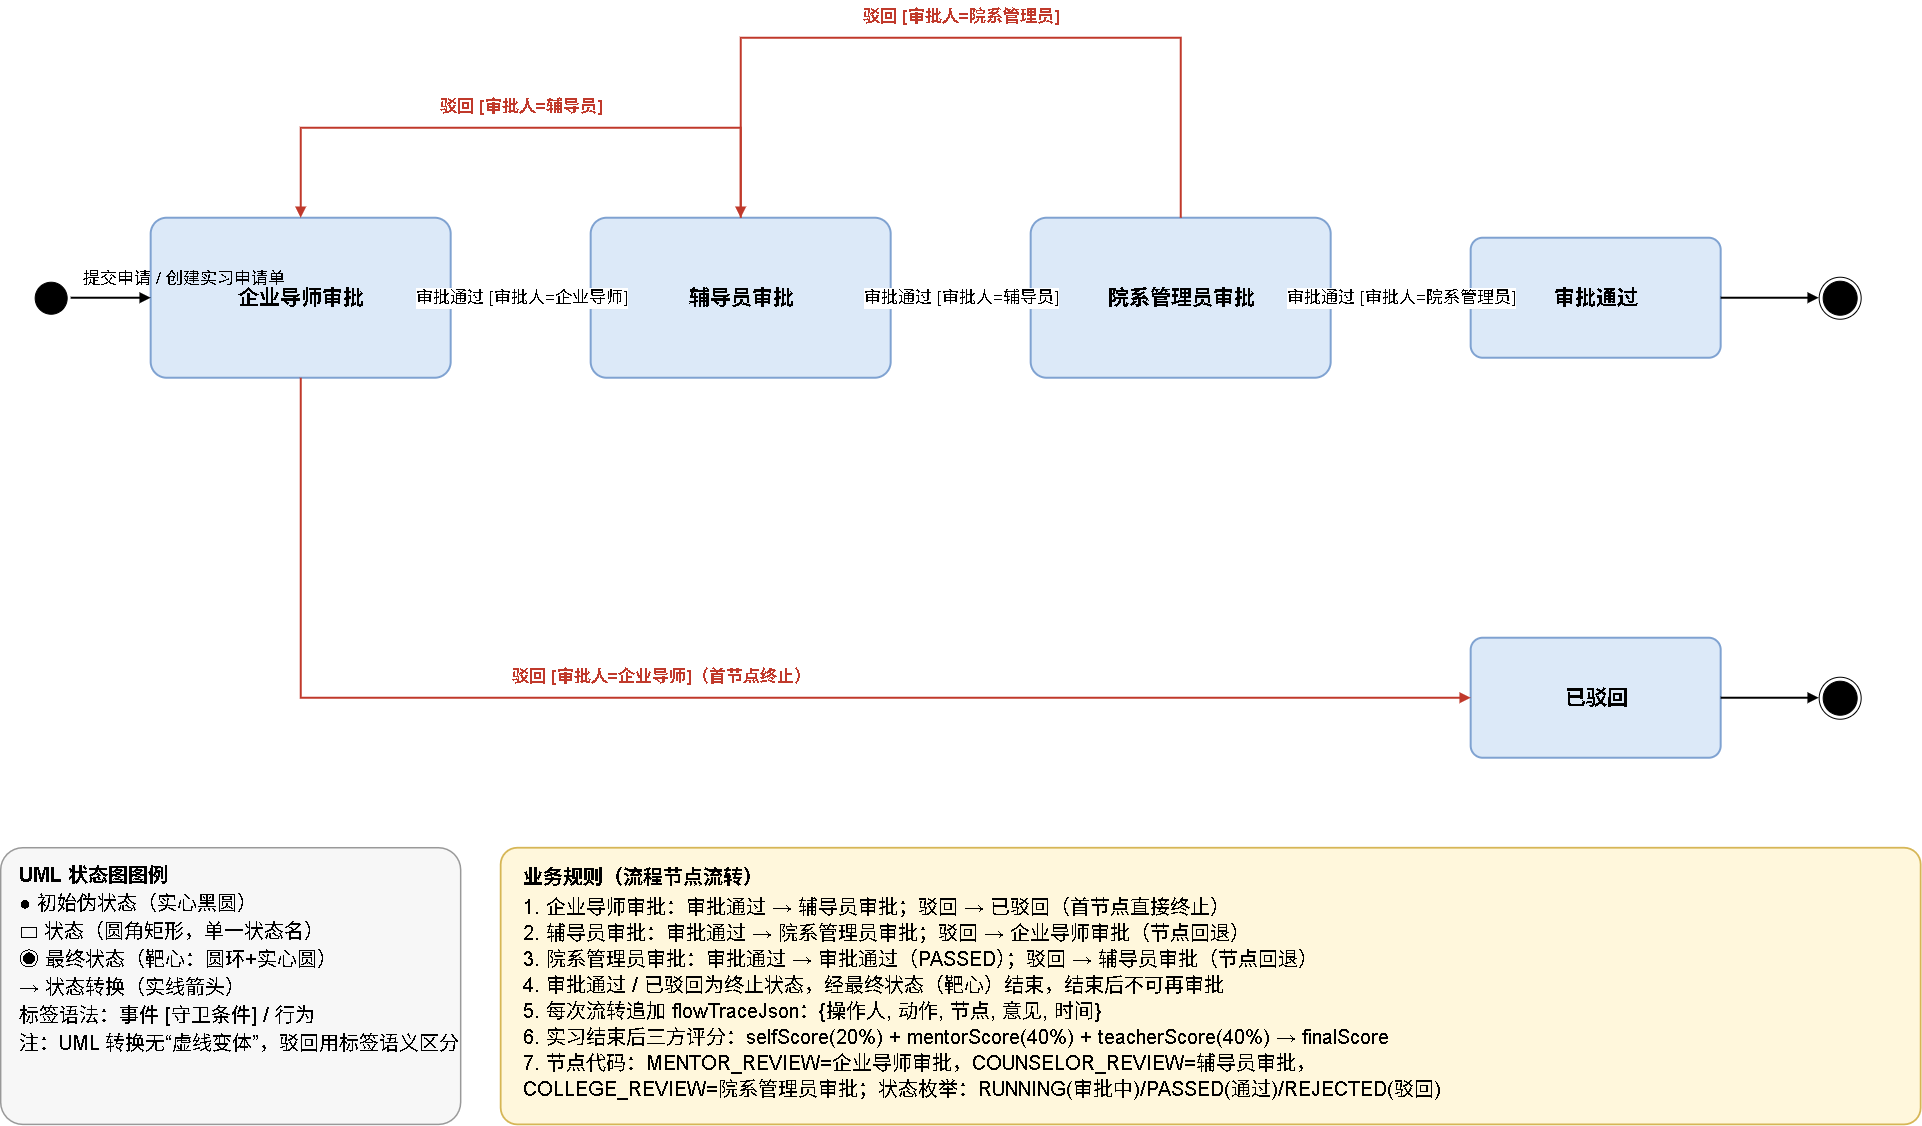

The diagram above was exported from draw.io. Its source (the exported page's mxGraphModel, read from the mxfile embedded in the PNG):
<mxGraphModel dx="3988" dy="1938" grid="1" gridSize="10" guides="1" tooltips="1" connect="1" arrows="1" fold="1" page="1" pageScale="1" pageWidth="1100" pageHeight="800" math="0" shadow="0">
  <root>
    <mxCell id="0" />
    <mxCell id="1" parent="0" />
    <mxCell id="kToHWR6iV_x13prY6P3H-270" parent="1" style="ellipse;html=1;shape=startState;fillColor=#000000;strokeColor=#000000;" vertex="1">
      <mxGeometry height="40" width="40" x="-117.3333740234375" y="873.3333740234375" as="geometry" />
    </mxCell>
    <mxCell id="kToHWR6iV_x13prY6P3H-271" parent="1" style="ellipse;html=1;shape=endState;fillColor=#000000;strokeColor=#000000;" vertex="1">
      <mxGeometry height="42" width="42" x="1670.6666259765625" y="872.3333740234375" as="geometry" />
    </mxCell>
    <mxCell id="kToHWR6iV_x13prY6P3H-272" parent="1" style="ellipse;html=1;shape=endState;fillColor=#000000;strokeColor=#000000;" vertex="1">
      <mxGeometry height="42" width="42" x="1670.6666259765625" y="1272.3333740234375" as="geometry" />
    </mxCell>
    <mxCell id="kToHWR6iV_x13prY6P3H-273" parent="1" style="rounded=1;arcSize=10;whiteSpace=wrap;html=1;fillColor=#DCE9F8;strokeColor=#7FA2D1;strokeWidth=2;fontSize=21;fontStyle=1;" value="企业导师审批" vertex="1">
      <mxGeometry height="160" width="300" x="2.6666259765625" y="813.3333740234375" as="geometry" />
    </mxCell>
    <mxCell id="kToHWR6iV_x13prY6P3H-274" parent="1" style="rounded=1;arcSize=10;whiteSpace=wrap;html=1;fillColor=#DCE9F8;strokeColor=#7FA2D1;strokeWidth=2;fontSize=21;fontStyle=1;" value="辅导员审批" vertex="1">
      <mxGeometry height="160" width="300" x="442.6666259765625" y="813.3333740234375" as="geometry" />
    </mxCell>
    <mxCell id="kToHWR6iV_x13prY6P3H-275" parent="1" style="rounded=1;arcSize=10;whiteSpace=wrap;html=1;fillColor=#DCE9F8;strokeColor=#7FA2D1;strokeWidth=2;fontSize=21;fontStyle=1;" value="院系管理员审批" vertex="1">
      <mxGeometry height="160" width="300" x="882.6666259765625" y="813.3333740234375" as="geometry" />
    </mxCell>
    <mxCell id="kToHWR6iV_x13prY6P3H-276" parent="1" style="rounded=1;arcSize=10;whiteSpace=wrap;html=1;fillColor=#DCE9F8;strokeColor=#7FA2D1;strokeWidth=2;fontSize=21;fontStyle=1;" value="审批通过" vertex="1">
      <mxGeometry height="120" width="250" x="1322.6666259765625" y="833.3333740234375" as="geometry" />
    </mxCell>
    <mxCell id="kToHWR6iV_x13prY6P3H-277" parent="1" style="rounded=1;arcSize=10;whiteSpace=wrap;html=1;fillColor=#DCE9F8;strokeColor=#7FA2D1;strokeWidth=2;fontSize=21;fontStyle=1;" value="已驳回" vertex="1">
      <mxGeometry height="120" width="250" x="1322.6666259765625" y="1233.3333740234375" as="geometry" />
    </mxCell>
    <mxCell id="kToHWR6iV_x13prY6P3H-278" edge="1" parent="1" source="kToHWR6iV_x13prY6P3H-270" style="edgeStyle=none;html=1;endArrow=block;endFill=1;strokeWidth=2;fontSize=17;labelBackgroundColor=#FFFFFF;exitX=1;exitY=0.5;exitDx=0;exitDy=0;entryX=0;entryY=0.5;entryDx=0;entryDy=0;" target="kToHWR6iV_x13prY6P3H-273">
      <mxGeometry relative="1" as="geometry" />
    </mxCell>
    <mxCell id="kToHWR6iV_x13prY6P3H-279" edge="1" parent="1" source="kToHWR6iV_x13prY6P3H-273" style="edgeStyle=none;html=1;endArrow=block;endFill=1;strokeWidth=2;fontSize=17;labelBackgroundColor=#FFFFFF;exitX=1;exitY=0.5;exitDx=0;exitDy=0;entryX=0;entryY=0.5;entryDx=0;entryDy=0;" target="kToHWR6iV_x13prY6P3H-274" value="审批通过 [审批人=企业导师]">
      <mxGeometry relative="1" as="geometry" />
    </mxCell>
    <mxCell id="kToHWR6iV_x13prY6P3H-280" edge="1" parent="1" source="kToHWR6iV_x13prY6P3H-274" style="edgeStyle=none;html=1;endArrow=block;endFill=1;strokeWidth=2;fontSize=17;labelBackgroundColor=#FFFFFF;exitX=1;exitY=0.5;exitDx=0;exitDy=0;entryX=0;entryY=0.5;entryDx=0;entryDy=0;" target="kToHWR6iV_x13prY6P3H-275" value="审批通过 [审批人=辅导员]">
      <mxGeometry relative="1" as="geometry" />
    </mxCell>
    <mxCell id="kToHWR6iV_x13prY6P3H-281" edge="1" parent="1" source="kToHWR6iV_x13prY6P3H-275" style="edgeStyle=none;html=1;endArrow=block;endFill=1;strokeWidth=2;fontSize=17;labelBackgroundColor=#FFFFFF;exitX=1;exitY=0.5;exitDx=0;exitDy=0;entryX=0;entryY=0.5;entryDx=0;entryDy=0;" target="kToHWR6iV_x13prY6P3H-276" value="审批通过 [审批人=院系管理员]">
      <mxGeometry relative="1" as="geometry" />
    </mxCell>
    <mxCell id="kToHWR6iV_x13prY6P3H-282" edge="1" parent="1" source="kToHWR6iV_x13prY6P3H-276" style="edgeStyle=none;html=1;endArrow=block;endFill=1;strokeWidth=2;fontSize=17;labelBackgroundColor=#FFFFFF;exitX=1;exitY=0.5;exitDx=0;exitDy=0;entryX=0;entryY=0.5;entryDx=0;entryDy=0;" target="kToHWR6iV_x13prY6P3H-271">
      <mxGeometry relative="1" as="geometry" />
    </mxCell>
    <mxCell id="kToHWR6iV_x13prY6P3H-283" edge="1" parent="1" source="kToHWR6iV_x13prY6P3H-277" style="edgeStyle=none;html=1;endArrow=block;endFill=1;strokeWidth=2;fontSize=17;labelBackgroundColor=#FFFFFF;exitX=1;exitY=0.5;exitDx=0;exitDy=0;entryX=0;entryY=0.5;entryDx=0;entryDy=0;" target="kToHWR6iV_x13prY6P3H-272">
      <mxGeometry relative="1" as="geometry" />
    </mxCell>
    <mxCell id="kToHWR6iV_x13prY6P3H-284" parent="1" style="text;html=1;fontSize=17;align=left;" value="提交申请 / 创建实习申请单" vertex="1">
      <mxGeometry height="22" width="260" x="-67.3333740234375" y="857.3333740234375" as="geometry" />
    </mxCell>
    <mxCell id="kToHWR6iV_x13prY6P3H-285" edge="1" parent="1" source="kToHWR6iV_x13prY6P3H-274" style="edgeStyle=orthogonalEdgeStyle;rounded=0;html=1;endArrow=block;endFill=1;strokeColor=#C0392B;strokeWidth=2;exitX=0.5;exitY=0;exitDx=0;exitDy=0;entryX=0.5;entryY=0;entryDx=0;entryDy=0;" target="kToHWR6iV_x13prY6P3H-273">
      <mxGeometry relative="1" as="geometry">
        <Array as="points">
          <mxPoint x="592.6666259765625" y="723.3333740234375" />
          <mxPoint x="152.6666259765625" y="723.3333740234375" />
        </Array>
      </mxGeometry>
    </mxCell>
    <mxCell id="kToHWR6iV_x13prY6P3H-286" parent="1" style="text;html=1;fontSize=17;align=center;fontStyle=1;fontColor=#C0392B;" value="驳回 [审批人=辅导员]" vertex="1">
      <mxGeometry height="24" width="400" x="172.6666259765625" y="685.3333740234375" as="geometry" />
    </mxCell>
    <mxCell id="kToHWR6iV_x13prY6P3H-287" edge="1" parent="1" source="kToHWR6iV_x13prY6P3H-275" style="edgeStyle=orthogonalEdgeStyle;rounded=0;html=1;endArrow=block;endFill=1;strokeColor=#C0392B;strokeWidth=2;exitX=0.5;exitY=0;exitDx=0;exitDy=0;entryX=0.5;entryY=0;entryDx=0;entryDy=0;" target="kToHWR6iV_x13prY6P3H-274">
      <mxGeometry relative="1" as="geometry">
        <Array as="points">
          <mxPoint x="1032.6666259765625" y="633.3333740234375" />
          <mxPoint x="592.6666259765625" y="633.3333740234375" />
        </Array>
      </mxGeometry>
    </mxCell>
    <mxCell id="kToHWR6iV_x13prY6P3H-288" parent="1" style="text;html=1;fontSize=17;align=center;fontStyle=1;fontColor=#C0392B;" value="驳回 [审批人=院系管理员]" vertex="1">
      <mxGeometry height="24" width="400" x="612.6666259765625" y="595.3333740234375" as="geometry" />
    </mxCell>
    <mxCell id="kToHWR6iV_x13prY6P3H-289" edge="1" parent="1" source="kToHWR6iV_x13prY6P3H-273" style="edgeStyle=orthogonalEdgeStyle;rounded=0;html=1;endArrow=block;endFill=1;strokeColor=#C0392B;strokeWidth=2;exitX=0.5;exitY=1;exitDx=0;exitDy=0;entryX=0;entryY=0.5;entryDx=0;entryDy=0;" target="kToHWR6iV_x13prY6P3H-277">
      <mxGeometry relative="1" as="geometry">
        <Array as="points">
          <mxPoint x="152.6666259765625" y="1293.3333740234375" />
        </Array>
      </mxGeometry>
    </mxCell>
    <mxCell id="kToHWR6iV_x13prY6P3H-290" parent="1" style="text;html=1;fontSize=17;align=center;fontStyle=1;fontColor=#C0392B;" value="驳回 [审批人=企业导师]（首节点终止）" vertex="1">
      <mxGeometry height="24" width="400" x="312.6666259765625" y="1255.3333740234375" as="geometry" />
    </mxCell>
    <mxCell id="kToHWR6iV_x13prY6P3H-291" parent="1" style="rounded=1;arcSize=8;whiteSpace=wrap;html=1;verticalAlign=top;align=left;fillColor=#F7F7F7;strokeColor=#999999;strokeWidth=1.5;" value="&lt;p style=&quot;margin:8px 0 4px 16px;text-align:left&quot;&gt;&lt;b&gt;&lt;font style=&quot;font-size: 20px;&quot;&gt;UML 状态图图例&lt;/font&gt;&lt;/b&gt;&lt;/p&gt;&lt;p style=&quot;margin:4px 0 4px 16px;text-align:left;font-size:16&quot;&gt;&lt;font style=&quot;font-size: 20px;&quot;&gt;● 初始伪状态（实心黑圆）&lt;/font&gt;&lt;/p&gt;&lt;p style=&quot;margin:4px 0 4px 16px;text-align:left;font-size:16&quot;&gt;&lt;font style=&quot;font-size: 20px;&quot;&gt;▭ 状态（圆角矩形，单一状态名）&lt;/font&gt;&lt;/p&gt;&lt;p style=&quot;margin:4px 0 4px 16px;text-align:left;font-size:16&quot;&gt;&lt;font style=&quot;font-size: 20px;&quot;&gt;◉ 最终状态（靶心：圆环+实心圆）&lt;/font&gt;&lt;/p&gt;&lt;p style=&quot;margin:4px 0 4px 16px;text-align:left;font-size:16&quot;&gt;&lt;font style=&quot;font-size: 20px;&quot;&gt;→ 状态转换（实线箭头）&lt;/font&gt;&lt;/p&gt;&lt;p style=&quot;margin:4px 0 4px 16px;text-align:left;font-size:16&quot;&gt;&lt;font style=&quot;font-size: 20px;&quot;&gt;标签语法：事件 [守卫条件] / 行为&lt;/font&gt;&lt;/p&gt;&lt;p style=&quot;margin:4px 0 8px 16px;text-align:left;font-size:15&quot;&gt;&lt;font style=&quot;font-size: 20px;&quot;&gt;注：UML 转换无“虚线变体”，驳回用标签语义区分&lt;/font&gt;&lt;/p&gt;" vertex="1">
      <mxGeometry height="276.67" width="460" x="-147.33" y="1443.33" as="geometry" />
    </mxCell>
    <mxCell id="kToHWR6iV_x13prY6P3H-292" parent="1" style="rounded=1;arcSize=6;whiteSpace=wrap;html=1;verticalAlign=top;align=left;fillColor=#FFF7DC;strokeColor=#D6B656;strokeWidth=1.8;" value="&lt;p style=&quot;margin:10px 0 6px 20px;text-align:left&quot;&gt;&lt;b&gt;&lt;font style=&quot;font-size: 20px;&quot;&gt;业务规则（流程节点流转）&lt;/font&gt;&lt;/b&gt;&lt;/p&gt;&lt;p style=&quot;margin:2px 0 2px 20px;text-align:left;font-size:16&quot;&gt;&lt;font style=&quot;font-size: 20px;&quot;&gt;1. 企业导师审批：审批通过 → 辅导员审批；驳回 → 已驳回（首节点直接终止）&lt;/font&gt;&lt;/p&gt;&lt;p style=&quot;margin:2px 0 2px 20px;text-align:left;font-size:16&quot;&gt;&lt;font style=&quot;font-size: 20px;&quot;&gt;2. 辅导员审批：审批通过 → 院系管理员审批；驳回 → 企业导师审批（节点回退）&lt;/font&gt;&lt;/p&gt;&lt;p style=&quot;margin:2px 0 2px 20px;text-align:left;font-size:16&quot;&gt;&lt;font style=&quot;font-size: 20px;&quot;&gt;3. 院系管理员审批：审批通过 → 审批通过（PASSED）；驳回 → 辅导员审批（节点回退）&lt;/font&gt;&lt;/p&gt;&lt;p style=&quot;margin:2px 0 2px 20px;text-align:left;font-size:16&quot;&gt;&lt;font style=&quot;font-size: 20px;&quot;&gt;4. 审批通过 / 已驳回为终止状态，经最终状态（靶心）结束，结束后不可再审批&lt;/font&gt;&lt;/p&gt;&lt;p style=&quot;margin:2px 0 2px 20px;text-align:left;font-size:16&quot;&gt;&lt;font style=&quot;font-size: 20px;&quot;&gt;5. 每次流转追加 flowTraceJson：{操作人, 动作, 节点, 意见, 时间}&lt;/font&gt;&lt;/p&gt;&lt;p style=&quot;margin:2px 0 2px 20px;text-align:left;font-size:16&quot;&gt;&lt;font style=&quot;font-size: 20px;&quot;&gt;6. 实习结束后三方评分：selfScore(20%) + mentorScore(40%) + teacherScore(40%) → finalScore&lt;/font&gt;&lt;/p&gt;&lt;p style=&quot;margin:2px 0 2px 20px;text-align:left;font-size:16&quot;&gt;&lt;font style=&quot;font-size: 20px;&quot;&gt;7. 节点代码：MENTOR_REVIEW=企业导师审批，COUNSELOR_REVIEW=辅导员审批，&lt;/font&gt;&lt;/p&gt;&lt;p style=&quot;margin:2px 0 2px 20px;text-align:left;font-size:16&quot;&gt;&lt;font style=&quot;font-size: 20px;&quot;&gt;    COLLEGE_REVIEW=院系管理员审批；状态枚举：RUNNING(审批中)/PASSED(通过)/REJECTED(驳回)&lt;/font&gt;&lt;/p&gt;" vertex="1">
      <mxGeometry height="276.67" width="1420" x="352.67" y="1443.33" as="geometry" />
    </mxCell>
  </root>
</mxGraphModel>